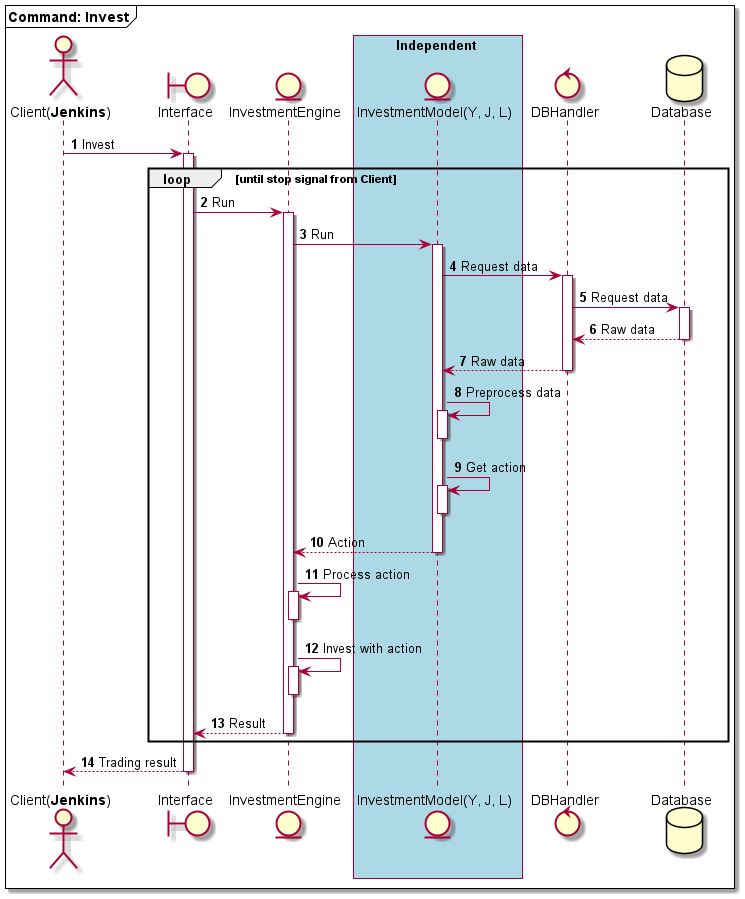

The diagram above was rendered by PlantUML. Its source (embedded in the PNG):
@startuml
autonumber

mainframe **Command: Invest**

actor "Client(**Jenkins**)" as C
boundary Interface as I
entity InvestmentEngine as IE

box Independent #LightBlue
entity "InvestmentModel(Y, J, L)" as M
end box

control DBHandler as DBH
database Database as DB

C -> I ++: Invest
    loop #transparent until stop signal from Client
        I -> IE ++: Run
            IE -> M ++: Run
                M -> DBH ++: Request data
                    DBH -> DB ++: Request data
                        return Raw data
                    return Raw data

                M -> M ++: Preprocess data
                deactivate

                M -> M ++: Get action
                deactivate

                return Action

            IE -> IE ++: Process action
            deactivate

            IE -> IE ++: Invest with action
            deactivate

            return Result
    end

    return Trading result
@enduml